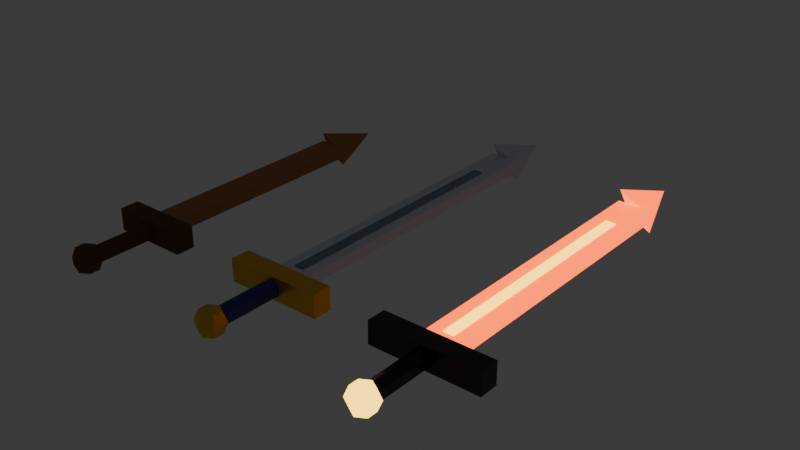 # Source: weapons.blend  (saved by Blender 5.2.44; exported with 4.5.12 LTS)
import bpy
from mathutils import Matrix  # noqa: F401  (used for matrix-valued properties, if any)

bpy.ops.wm.read_factory_settings(use_empty=True)
scene = bpy.context.scene
scene.name = 'Scene'

# ---- collections
col_collection = bpy.data.collections.new('Collection'); scene.collection.children.link(col_collection)

# ---- materials (node trees are filled in below, after node groups)
mat_boisclair = bpy.data.materials.new('BoisClair')
mat_boisclair.diffuse_color = (0.4339, 0.196, 0.05925, 1.0)
mat_boisfonce = bpy.data.materials.new('BoisFonce')
mat_boisfonce.diffuse_color = (0.1329, 0.05088, 0.01341, 1.0)
mat_acier = bpy.data.materials.new('Acier')
mat_acier.diffuse_color = (0.6921, 0.7484, 0.8689, 1.0)
mat_gorge = bpy.data.materials.new('Gorge')
mat_gorge.diffuse_color = (0.3185, 0.3931, 0.5225, 1.0)
mat_orgarde = bpy.data.materials.new('OrGarde')
mat_orgarde.diffuse_color = (0.7874, 0.477, 0.0331, 1.0)
mat_cuirbleu = bpy.data.materials.new('CuirBleu')
mat_cuirbleu.diffuse_color = (0.0331, 0.03968, 0.2633, 1.0)
mat_lamefeu = bpy.data.materials.new('LameFeu')
mat_lamefeu.diffuse_color = (1.0, 0.1473, 0.01002, 1.0)
mat_coeurfeu = bpy.data.materials.new('CoeurFeu')
mat_coeurfeu.diffuse_color = (1.0, 0.6921, 0.07324, 1.0)
mat_obsidienne = bpy.data.materials.new('Obsidienne')
mat_obsidienne.diffuse_color = (0.01341, 0.003936, 0.003936, 1.0)

# ---- material node trees
mat_boisclair.use_nodes = True; mat_boisclair.node_tree.nodes.clear()
_N = mat_boisclair.node_tree.nodes; _L = mat_boisclair.node_tree.links
n0 = _N.new('ShaderNodeBsdfPrincipled'); n0.name = 'BSDF guidée'; n0.location = (-200, 100)
n0.inputs[0].default_value = (0.4339, 0.196, 0.05925, 1.0)
n0.inputs[2].default_value = 0.8
n0.inputs[10].default_value = 0.005
n1 = _N.new('ShaderNodeOutputMaterial'); n1.name = 'Sortie matériau'; n1.location = (200, 100)
_L.new(n0.outputs[0], n1.inputs[0])
n1.is_active_output = True
mat_boisfonce.use_nodes = True; mat_boisfonce.node_tree.nodes.clear()
_N = mat_boisfonce.node_tree.nodes; _L = mat_boisfonce.node_tree.links
n0 = _N.new('ShaderNodeBsdfPrincipled'); n0.name = 'BSDF guidée'; n0.location = (-200, 100)
n0.inputs[0].default_value = (0.1329, 0.05088, 0.01341, 1.0)
n0.inputs[2].default_value = 0.8
n0.inputs[10].default_value = 0.005
n1 = _N.new('ShaderNodeOutputMaterial'); n1.name = 'Sortie matériau'; n1.location = (200, 100)
_L.new(n0.outputs[0], n1.inputs[0])
n1.is_active_output = True
mat_acier.use_nodes = True; mat_acier.node_tree.nodes.clear()
_N = mat_acier.node_tree.nodes; _L = mat_acier.node_tree.links
n0 = _N.new('ShaderNodeBsdfPrincipled'); n0.name = 'BSDF guidée'; n0.location = (-200, 100)
n0.inputs[0].default_value = (0.6921, 0.7484, 0.8689, 1.0)
n0.inputs[1].default_value = 0.8
n0.inputs[2].default_value = 0.25
n0.inputs[10].default_value = 0.005
n1 = _N.new('ShaderNodeOutputMaterial'); n1.name = 'Sortie matériau'; n1.location = (200, 100)
_L.new(n0.outputs[0], n1.inputs[0])
n1.is_active_output = True
mat_gorge.use_nodes = True; mat_gorge.node_tree.nodes.clear()
_N = mat_gorge.node_tree.nodes; _L = mat_gorge.node_tree.links
n0 = _N.new('ShaderNodeBsdfPrincipled'); n0.name = 'BSDF guidée'; n0.location = (-200, 100)
n0.inputs[0].default_value = (0.3185, 0.3931, 0.5225, 1.0)
n0.inputs[1].default_value = 0.8
n0.inputs[2].default_value = 0.8
n0.inputs[10].default_value = 0.005
n1 = _N.new('ShaderNodeOutputMaterial'); n1.name = 'Sortie matériau'; n1.location = (200, 100)
_L.new(n0.outputs[0], n1.inputs[0])
n1.is_active_output = True
mat_orgarde.use_nodes = True; mat_orgarde.node_tree.nodes.clear()
_N = mat_orgarde.node_tree.nodes; _L = mat_orgarde.node_tree.links
n0 = _N.new('ShaderNodeBsdfPrincipled'); n0.name = 'BSDF guidée'; n0.location = (-200, 100)
n0.inputs[0].default_value = (0.7874, 0.477, 0.0331, 1.0)
n0.inputs[1].default_value = 0.7
n0.inputs[2].default_value = 0.35
n0.inputs[10].default_value = 0.005
n1 = _N.new('ShaderNodeOutputMaterial'); n1.name = 'Sortie matériau'; n1.location = (200, 100)
_L.new(n0.outputs[0], n1.inputs[0])
n1.is_active_output = True
mat_cuirbleu.use_nodes = True; mat_cuirbleu.node_tree.nodes.clear()
_N = mat_cuirbleu.node_tree.nodes; _L = mat_cuirbleu.node_tree.links
n0 = _N.new('ShaderNodeBsdfPrincipled'); n0.name = 'BSDF guidée'; n0.location = (-200, 100)
n0.inputs[0].default_value = (0.0331, 0.03968, 0.2633, 1.0)
n0.inputs[2].default_value = 0.8
n0.inputs[10].default_value = 0.005
n1 = _N.new('ShaderNodeOutputMaterial'); n1.name = 'Sortie matériau'; n1.location = (200, 100)
_L.new(n0.outputs[0], n1.inputs[0])
n1.is_active_output = True
mat_lamefeu.use_nodes = True; mat_lamefeu.node_tree.nodes.clear()
_N = mat_lamefeu.node_tree.nodes; _L = mat_lamefeu.node_tree.links
n0 = _N.new('ShaderNodeBsdfPrincipled'); n0.name = 'BSDF guidée'; n0.location = (-200, 100)
n0.inputs[0].default_value = (1.0, 0.1473, 0.01002, 1.0)
n0.inputs[2].default_value = 0.4
n0.inputs[10].default_value = 0.005
n0.inputs[27].default_value = (1.0, 0.1005, 0.003936, 1.0)
n0.inputs[28].default_value = 3.0
n1 = _N.new('ShaderNodeOutputMaterial'); n1.name = 'Sortie matériau'; n1.location = (200, 100)
_L.new(n0.outputs[0], n1.inputs[0])
n1.is_active_output = True
mat_coeurfeu.use_nodes = True; mat_coeurfeu.node_tree.nodes.clear()
_N = mat_coeurfeu.node_tree.nodes; _L = mat_coeurfeu.node_tree.links
n0 = _N.new('ShaderNodeBsdfPrincipled'); n0.name = 'BSDF guidée'; n0.location = (-200, 100)
n0.inputs[0].default_value = (1.0, 0.6921, 0.07324, 1.0)
n0.inputs[2].default_value = 0.8
n0.inputs[10].default_value = 0.005
n0.inputs[27].default_value = (1.0, 0.6038, 0.0331, 1.0)
n0.inputs[28].default_value = 4.0
n1 = _N.new('ShaderNodeOutputMaterial'); n1.name = 'Sortie matériau'; n1.location = (200, 100)
_L.new(n0.outputs[0], n1.inputs[0])
n1.is_active_output = True
mat_obsidienne.use_nodes = True; mat_obsidienne.node_tree.nodes.clear()
_N = mat_obsidienne.node_tree.nodes; _L = mat_obsidienne.node_tree.links
n0 = _N.new('ShaderNodeBsdfPrincipled'); n0.name = 'BSDF guidée'; n0.location = (-200, 100)
n0.inputs[0].default_value = (0.01341, 0.003936, 0.003936, 1.0)
n0.inputs[2].default_value = 0.3
n0.inputs[10].default_value = 0.005
n1 = _N.new('ShaderNodeOutputMaterial'); n1.name = 'Sortie matériau'; n1.location = (200, 100)
_L.new(n0.outputs[0], n1.inputs[0])
n1.is_active_output = True

# ---- world
world_world = bpy.data.worlds.new('World'); scene.world = world_world
world_world.use_nodes = True; world_world.node_tree.nodes.clear()
_N = world_world.node_tree.nodes; _L = world_world.node_tree.links
n0 = _N.new('ShaderNodeOutputWorld'); n0.name = 'World Output'; n0.location = (200, 100)
n1 = _N.new('ShaderNodeBackground'); n1.name = 'Background'; n1.location = (-200, 100)
n1.inputs[0].default_value = (0.05088, 0.05088, 0.05088, 1.0)
_L.new(n1.outputs[0], n0.inputs[0])
n0.is_active_output = True
world_world.color = (0.05088, 0.05088, 0.05088)
world_world.sun_shadow_jitter_overblur = 0.0

# ---- meshes
me_woodensword = bpy.data.meshes.new('WoodenSword')
me_woodensword.from_pydata([(-0.045, 0.12, -0.0175), (-0.045, 0.12, 0.0175), (-0.045, 0.84, -0.0175), (-0.045, 0.84, 0.0175), (0.045, 0.12, -0.0175), (0.045, 0.12, 0.0175), (0.045, 0.84, -0.0175), (0.045, 0.84, 0.0175), (-0.12, 0.07, -0.035), (0.12, 0.07, -0.035), (-0.01336, 0.84, -0.01336), (-0.12, 0.13, 0.035), (0.04455, 0.84, -0.04455), (-0.12, 0.13, -0.035), (0.01336, 0.84, 0.01336), (-0.12, 0.07, 0.035), (-0.04455, 0.84, 0.04455), (-2.782e-09, 1.02, -2.782e-09), (0.12, 0.07, 0.035), (0.12, 0.13, -0.035), (0.12, 0.13, 0.035), (0.0, -0.1082, 0.03182), (0.0, -0.14, 0.045), (0.0, -0.12, -0.028), (0.0, 0.08, -0.028), (0.02425, -0.12, -0.014), (0.02425, 0.08, -0.014), (0.02425, -0.12, 0.014), (0.02425, 0.08, 0.014), (0.0, -0.12, 0.028), (0.0, 0.08, 0.028), (-0.02425, -0.12, 0.014), (-0.02425, 0.08, 0.014), (-0.02425, -0.12, -0.014), (-0.02425, 0.08, -0.014), (0.0, -0.095, 0.0), (0.0, -0.1082, -0.03182), (0.0, -0.14, -0.045), (0.02756, -0.1241, 0.03182), (0.03897, -0.1175, 0.0), (0.02756, -0.1241, -0.03182), (0.02756, -0.1559, 0.03182), (0.03897, -0.1625, 0.0), (0.02756, -0.1559, -0.03182), (-7.451e-09, -0.1718, 0.03182), (-7.451e-09, -0.185, 0.0), (-7.451e-09, -0.1718, -0.03182), (-0.02756, -0.1559, 0.03182), (-0.03897, -0.1625, 0.0), (-0.02756, -0.1559, -0.03182), (-0.02756, -0.1241, 0.03182), (-0.03897, -0.1175, 0.0), (-0.02756, -0.1241, -0.03182)], [], [(0, 1, 3, 2), (2, 3, 7, 6), (6, 7, 5, 4), (4, 5, 1, 0), (2, 6, 4, 0), (7, 3, 1, 5), (19, 20, 18, 9), (20, 11, 15, 18), (10, 17, 12), (9, 18, 15, 8), (13, 19, 9, 8), (12, 17, 14), (8, 15, 11, 13), (10, 12, 14, 16), (14, 17, 16), (13, 11, 20, 19), (37, 43, 46), (16, 17, 10), (38, 22, 41), (23, 24, 26, 25), (41, 22, 44), (35, 21, 38, 39), (25, 26, 28, 27), (37, 40, 43), (36, 35, 39, 40), (27, 28, 30, 29), (39, 38, 41, 42), (37, 36, 40), (29, 30, 32, 31), (26, 24, 34, 32, 30, 28), (21, 22, 38), (31, 32, 34, 33), (42, 41, 44, 45), (40, 39, 42, 43), (33, 34, 24, 23), (23, 25, 27, 29, 31, 33), (43, 42, 45, 46), (46, 45, 48, 49), (45, 44, 47, 48), (37, 46, 49), (44, 22, 47), (47, 22, 50), (49, 48, 51, 52), (48, 47, 50, 51), (37, 49, 52), (50, 22, 21), (52, 51, 35, 36), (51, 50, 21, 35), (37, 52, 36)])
me_woodensword.polygons.foreach_set('material_index', [0, 0, 0, 0, 0, 0, 1, 1, 0, 1, 1, 0, 1, 0, 0, 1, 1, 0, 1, 1, 1, 1, 1, 1, 1, 1, 1, 1, 1, 1, 1, 1, 1, 1, 1, 1, 1, 1, 1, 1, 1, 1, 1, 1, 1, 1, 1, 1, 1])
me_woodensword.materials.append(mat_boisclair)
me_woodensword.materials.append(mat_boisfonce)
me_woodensword.update()
me_knightsword = bpy.data.meshes.new('KnightSword')
me_knightsword.from_pydata([(-0.05, 0.12, -0.0175), (-0.05, 0.12, 0.0175), (-0.05, 1.12, -0.0175), (-0.05, 1.12, 0.0175), (0.05, 0.12, -0.0175), (0.05, 0.12, 0.0175), (0.05, 1.12, -0.0175), (0.05, 1.12, 0.0175), (-0.015, 0.17, -0.02), (0.015, 0.17, -0.02), (-0.01485, 1.12, -0.01485), (-0.015, 0.97, 0.02), (0.0495, 1.12, -0.0495), (-0.015, 0.97, -0.02), (0.01485, 1.12, 0.01485), (-0.015, 0.17, 0.02), (-0.0495, 1.12, 0.0495), (-2.782e-09, 1.3, -2.782e-09), (0.015, 0.17, 0.02), (0.015, 0.97, -0.02), (0.015, 0.97, 0.02), (-0.15, 0.07, -0.035), (-0.15, 0.07, 0.035), (-0.15, 0.13, -0.035), (-0.15, 0.13, 0.035), (0.15, 0.07, -0.035), (0.15, 0.07, 0.035), (0.15, 0.13, -0.035), (0.15, 0.13, 0.035), (0.0, -0.1082, 0.03182), (0.0, -0.14, 0.045), (0.0, -0.12, -0.028), (0.0, 0.08, -0.028), (0.02425, -0.12, -0.014), (0.02425, 0.08, -0.014), (0.02425, -0.12, 0.014), (0.02425, 0.08, 0.014), (0.0, -0.12, 0.028), (0.0, 0.08, 0.028), (-0.02425, -0.12, 0.014), (-0.02425, 0.08, 0.014), (-0.02425, -0.12, -0.014), (-0.02425, 0.08, -0.014), (0.0, -0.095, 0.0), (0.0, -0.1082, -0.03182), (0.0, -0.14, -0.045), (0.02756, -0.1241, 0.03182), (0.03897, -0.1175, 0.0), (0.02756, -0.1241, -0.03182), (0.02756, -0.1559, 0.03182), (0.03897, -0.1625, 0.0), (0.02756, -0.1559, -0.03182), (-7.451e-09, -0.1718, 0.03182), (-7.451e-09, -0.185, 0.0), (-7.451e-09, -0.1718, -0.03182), (-0.02756, -0.1559, 0.03182), (-0.03897, -0.1625, 0.0), (-0.02756, -0.1559, -0.03182), (-0.02756, -0.1241, 0.03182), (-0.03897, -0.1175, 0.0), (-0.02756, -0.1241, -0.03182)], [], [(0, 1, 3, 2), (2, 3, 7, 6), (6, 7, 5, 4), (4, 5, 1, 0), (2, 6, 4, 0), (7, 3, 1, 5), (19, 20, 18, 9), (20, 11, 15, 18), (10, 17, 12), (9, 18, 15, 8), (13, 19, 9, 8), (12, 17, 14), (8, 15, 11, 13), (10, 12, 14, 16), (14, 17, 16), (13, 11, 20, 19), (21, 22, 24, 23), (16, 17, 10), (23, 24, 28, 27), (27, 28, 26, 25), (25, 26, 22, 21), (23, 27, 25, 21), (28, 24, 22, 26), (45, 51, 54), (46, 30, 49), (31, 32, 34, 33), (49, 30, 52), (43, 29, 46, 47), (33, 34, 36, 35), (45, 48, 51), (44, 43, 47, 48), (35, 36, 38, 37), (47, 46, 49, 50), (45, 44, 48), (37, 38, 40, 39), (34, 32, 42, 40, 38, 36), (29, 30, 46), (39, 40, 42, 41), (50, 49, 52, 53), (48, 47, 50, 51), (41, 42, 32, 31), (31, 33, 35, 37, 39, 41), (51, 50, 53, 54), (54, 53, 56, 57), (53, 52, 55, 56), (45, 54, 57), (52, 30, 55), (55, 30, 58), (57, 56, 59, 60), (56, 55, 58, 59), (45, 57, 60), (58, 30, 29), (60, 59, 43, 44), (59, 58, 29, 43), (45, 60, 44)])
me_knightsword.polygons.foreach_set('material_index', [0, 0, 0, 0, 0, 0, 1, 1, 0, 1, 1, 0, 1, 0, 0, 1, 2, 0, 2, 2, 2, 2, 2, 2, 2, 3, 2, 2, 3, 2, 2, 3, 2, 2, 3, 3, 2, 3, 2, 2, 3, 3, 2, 2, 2, 2, 2, 2, 2, 2, 2, 2, 2, 2, 2])
me_knightsword.materials.append(mat_acier)
me_knightsword.materials.append(mat_gorge)
me_knightsword.materials.append(mat_orgarde)
me_knightsword.materials.append(mat_cuirbleu)
me_knightsword.update()
me_fireblade = bpy.data.meshes.new('FireBlade')
me_fireblade.from_pydata([(-0.055, 0.12, -0.0175), (-0.055, 0.12, 0.0175), (-0.055, 1.07, -0.0175), (-0.055, 1.07, 0.0175), (0.055, 0.12, -0.0175), (0.055, 0.12, 0.0175), (0.055, 1.07, -0.0175), (0.055, 1.07, 0.0175), (-0.0165, 0.1675, -0.02), (0.0165, 0.1675, -0.02), (-0.01633, 1.07, -0.01633), (-0.0165, 0.9275, 0.02), (0.05445, 1.07, -0.05445), (-0.0165, 0.9275, -0.02), (0.01633, 1.07, 0.01633), (-0.0165, 0.1675, 0.02), (-0.05445, 1.07, 0.05445), (-2.782e-09, 1.25, -2.782e-09), (0.0165, 0.1675, 0.02), (0.0165, 0.9275, -0.02), (0.0165, 0.9275, 0.02), (-0.17, 0.07, -0.035), (-0.17, 0.07, 0.035), (-0.17, 0.13, -0.035), (-0.17, 0.13, 0.035), (0.17, 0.07, -0.035), (0.17, 0.07, 0.035), (0.17, 0.13, -0.035), (0.17, 0.13, 0.035), (0.0, -0.1082, 0.03182), (0.0, -0.14, 0.045), (0.0, -0.12, -0.028), (0.0, 0.08, -0.028), (0.02425, -0.12, -0.014), (0.02425, 0.08, -0.014), (0.02425, -0.12, 0.014), (0.02425, 0.08, 0.014), (0.0, -0.12, 0.028), (0.0, 0.08, 0.028), (-0.02425, -0.12, 0.014), (-0.02425, 0.08, 0.014), (-0.02425, -0.12, -0.014), (-0.02425, 0.08, -0.014), (0.0, -0.095, 0.0), (0.0, -0.1082, -0.03182), (0.0, -0.14, -0.045), (0.02756, -0.1241, 0.03182), (0.03897, -0.1175, 0.0), (0.02756, -0.1241, -0.03182), (0.02756, -0.1559, 0.03182), (0.03897, -0.1625, 0.0), (0.02756, -0.1559, -0.03182), (-7.451e-09, -0.1718, 0.03182), (-7.451e-09, -0.185, 0.0), (-7.451e-09, -0.1718, -0.03182), (-0.02756, -0.1559, 0.03182), (-0.03897, -0.1625, 0.0), (-0.02756, -0.1559, -0.03182), (-0.02756, -0.1241, 0.03182), (-0.03897, -0.1175, 0.0), (-0.02756, -0.1241, -0.03182)], [], [(0, 1, 3, 2), (2, 3, 7, 6), (6, 7, 5, 4), (4, 5, 1, 0), (2, 6, 4, 0), (7, 3, 1, 5), (19, 20, 18, 9), (20, 11, 15, 18), (10, 17, 12), (9, 18, 15, 8), (13, 19, 9, 8), (12, 17, 14), (8, 15, 11, 13), (10, 12, 14, 16), (14, 17, 16), (13, 11, 20, 19), (21, 22, 24, 23), (16, 17, 10), (23, 24, 28, 27), (27, 28, 26, 25), (25, 26, 22, 21), (23, 27, 25, 21), (28, 24, 22, 26), (50, 49, 52, 53), (46, 30, 49), (31, 32, 34, 33), (45, 51, 54), (44, 43, 47, 48), (33, 34, 36, 35), (45, 48, 51), (45, 44, 48), (35, 36, 38, 37), (47, 46, 49, 50), (29, 30, 46), (37, 38, 40, 39), (34, 32, 42, 40, 38, 36), (43, 29, 46, 47), (39, 40, 42, 41), (51, 50, 53, 54), (48, 47, 50, 51), (41, 42, 32, 31), (31, 33, 35, 37, 39, 41), (49, 30, 52), (52, 30, 55), (54, 53, 56, 57), (53, 52, 55, 56), (45, 54, 57), (55, 30, 58), (57, 56, 59, 60), (56, 55, 58, 59), (45, 57, 60), (58, 30, 29), (60, 59, 43, 44), (59, 58, 29, 43), (45, 60, 44)])
me_fireblade.polygons.foreach_set('material_index', [0, 0, 0, 0, 0, 0, 1, 1, 0, 1, 1, 0, 1, 0, 0, 1, 2, 0, 2, 2, 2, 2, 2, 1, 1, 2, 1, 1, 2, 1, 1, 2, 1, 1, 2, 2, 1, 2, 1, 1, 2, 2, 1, 1, 1, 1, 1, 1, 1, 1, 1, 1, 1, 1, 1])
me_fireblade.materials.append(mat_lamefeu)
me_fireblade.materials.append(mat_coeurfeu)
me_fireblade.materials.append(mat_obsidienne)
me_fireblade.update()

# ---- objects
ob_woodensword = bpy.data.objects.new('WoodenSword', me_woodensword)
ob_knightsword = bpy.data.objects.new('KnightSword', me_knightsword)
ob_fireblade = bpy.data.objects.new('FireBlade', me_fireblade)

# ---- transforms, parenting, visibility, modifiers, constraints
ob_woodensword.location = (0.0, 0.0, 0.0)
ob_knightsword.location = (0.5, 0.0, 0.0)
ob_fireblade.location = (1.0, 0.0, 0.0)

# ---- collection membership
scene.collection.objects.link(ob_woodensword)
scene.collection.objects.link(ob_knightsword)
scene.collection.objects.link(ob_fireblade)

# ---- scene / render settings (as saved in the file)
scene.frame_start = 1; scene.frame_end = 250; scene.frame_set(1)
scene.render.engine = 'BLENDER_EEVEE_NEXT'
scene.render.fps = 30
scene.render.bake_bias = 0.0
scene.render.bake_samples = 0
scene.render.compositor_device = 'GPU'
scene.eevee.use_volume_custom_range = False
scene.eevee.fast_gi_thickness_near = 0.1
scene.eevee.fast_gi_thickness_far = 0.0
scene.eevee.ray_tracing_options.screen_trace_thickness = 0.1
bpy.context.view_layer.update()

# ---- added for rendering (the .blend has no active camera): camera
cam_auto = bpy.data.cameras.new('AutoCamera')
cam_auto.lens = 50.0
cam_auto.sensor_width = 36.0
cam_auto.clip_end = 1000.0
ob_auto_camera = bpy.data.objects.new('AutoCamera', cam_auto)
scene.collection.objects.link(ob_auto_camera)
ob_auto_camera.location = (2.34776, -1.62981, 1.45821)
ob_auto_camera.rotation_euler = (1.09748, -7.21219e-08, 0.694738)
scene.camera = ob_auto_camera
bpy.context.view_layer.update()
